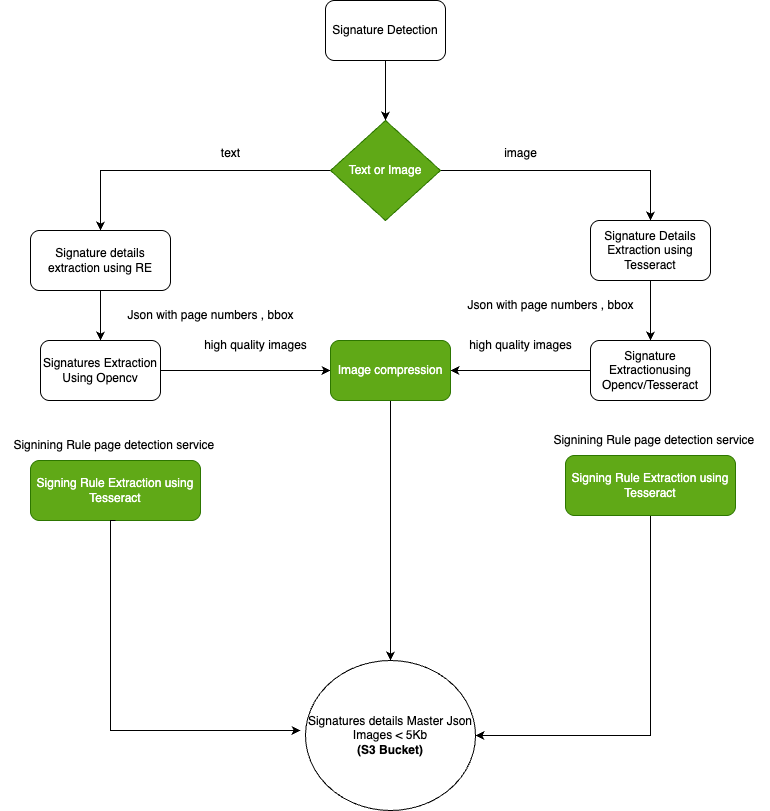

The diagram above was exported from draw.io. Its source (the exported page's mxGraphModel, read from the mxfile embedded in the PNG):
<mxGraphModel dx="1394" dy="899" grid="1" gridSize="10" guides="1" tooltips="1" connect="1" arrows="1" fold="1" page="1" pageScale="1" pageWidth="850" pageHeight="1100" math="0" shadow="0">
  <root>
    <mxCell id="0" />
    <mxCell id="1" parent="0" />
    <mxCell id="Go_BhT7_rz0fwK0wfz1J-4" value="" style="edgeStyle=orthogonalEdgeStyle;rounded=0;orthogonalLoop=1;jettySize=auto;html=1;" edge="1" parent="1" source="Go_BhT7_rz0fwK0wfz1J-1" target="Go_BhT7_rz0fwK0wfz1J-2">
      <mxGeometry relative="1" as="geometry" />
    </mxCell>
    <mxCell id="Go_BhT7_rz0fwK0wfz1J-1" value="Signature Detection" style="rounded=1;whiteSpace=wrap;html=1;" vertex="1" parent="1">
      <mxGeometry x="335" y="120" width="120" height="60" as="geometry" />
    </mxCell>
    <mxCell id="Go_BhT7_rz0fwK0wfz1J-11" style="edgeStyle=orthogonalEdgeStyle;rounded=0;orthogonalLoop=1;jettySize=auto;html=1;entryX=0.5;entryY=0;entryDx=0;entryDy=0;" edge="1" parent="1" source="Go_BhT7_rz0fwK0wfz1J-2" target="Go_BhT7_rz0fwK0wfz1J-5">
      <mxGeometry relative="1" as="geometry" />
    </mxCell>
    <mxCell id="Go_BhT7_rz0fwK0wfz1J-12" style="edgeStyle=orthogonalEdgeStyle;rounded=0;orthogonalLoop=1;jettySize=auto;html=1;exitX=1;exitY=0.5;exitDx=0;exitDy=0;" edge="1" parent="1" source="Go_BhT7_rz0fwK0wfz1J-2">
      <mxGeometry relative="1" as="geometry">
        <mxPoint x="460" y="290" as="sourcePoint" />
        <mxPoint x="660" y="340" as="targetPoint" />
        <Array as="points">
          <mxPoint x="660" y="290" />
        </Array>
      </mxGeometry>
    </mxCell>
    <mxCell id="Go_BhT7_rz0fwK0wfz1J-2" value="Text or Image" style="rhombus;whiteSpace=wrap;html=1;fillColor=#60a917;fontColor=#ffffff;strokeColor=#2D7600;" vertex="1" parent="1">
      <mxGeometry x="340" y="240" width="110" height="100" as="geometry" />
    </mxCell>
    <mxCell id="Go_BhT7_rz0fwK0wfz1J-13" value="" style="edgeStyle=orthogonalEdgeStyle;rounded=0;orthogonalLoop=1;jettySize=auto;html=1;" edge="1" parent="1" source="Go_BhT7_rz0fwK0wfz1J-5" target="Go_BhT7_rz0fwK0wfz1J-6">
      <mxGeometry relative="1" as="geometry" />
    </mxCell>
    <mxCell id="Go_BhT7_rz0fwK0wfz1J-5" value="Signature details extraction using RE" style="rounded=1;whiteSpace=wrap;html=1;" vertex="1" parent="1">
      <mxGeometry x="40" y="350" width="140" height="60" as="geometry" />
    </mxCell>
    <mxCell id="Go_BhT7_rz0fwK0wfz1J-19" value="" style="edgeStyle=orthogonalEdgeStyle;rounded=0;orthogonalLoop=1;jettySize=auto;html=1;" edge="1" parent="1" source="Go_BhT7_rz0fwK0wfz1J-6" target="Go_BhT7_rz0fwK0wfz1J-18">
      <mxGeometry relative="1" as="geometry" />
    </mxCell>
    <mxCell id="Go_BhT7_rz0fwK0wfz1J-6" value="Signatures Extraction Using Opencv" style="rounded=1;whiteSpace=wrap;html=1;" vertex="1" parent="1">
      <mxGeometry x="50" y="460" width="120" height="60" as="geometry" />
    </mxCell>
    <mxCell id="Go_BhT7_rz0fwK0wfz1J-7" value="Signing Rule Extraction using Tesseract" style="rounded=1;whiteSpace=wrap;html=1;fillColor=#60a917;fontColor=#ffffff;strokeColor=#2D7600;" vertex="1" parent="1">
      <mxGeometry x="40" y="580" width="170" height="60" as="geometry" />
    </mxCell>
    <mxCell id="Go_BhT7_rz0fwK0wfz1J-15" value="" style="edgeStyle=orthogonalEdgeStyle;rounded=0;orthogonalLoop=1;jettySize=auto;html=1;" edge="1" parent="1" source="Go_BhT7_rz0fwK0wfz1J-8" target="Go_BhT7_rz0fwK0wfz1J-9">
      <mxGeometry relative="1" as="geometry" />
    </mxCell>
    <mxCell id="Go_BhT7_rz0fwK0wfz1J-8" value="Signature Details Extraction using Tesseract" style="rounded=1;whiteSpace=wrap;html=1;" vertex="1" parent="1">
      <mxGeometry x="600" y="340" width="120" height="60" as="geometry" />
    </mxCell>
    <mxCell id="Go_BhT7_rz0fwK0wfz1J-20" value="" style="edgeStyle=orthogonalEdgeStyle;rounded=0;orthogonalLoop=1;jettySize=auto;html=1;" edge="1" parent="1" source="Go_BhT7_rz0fwK0wfz1J-9" target="Go_BhT7_rz0fwK0wfz1J-18">
      <mxGeometry relative="1" as="geometry" />
    </mxCell>
    <mxCell id="Go_BhT7_rz0fwK0wfz1J-9" value="Signature Extractionusing Opencv/Tesseract" style="rounded=1;whiteSpace=wrap;html=1;" vertex="1" parent="1">
      <mxGeometry x="600" y="460" width="120" height="60" as="geometry" />
    </mxCell>
    <mxCell id="Go_BhT7_rz0fwK0wfz1J-25" style="edgeStyle=orthogonalEdgeStyle;rounded=0;orthogonalLoop=1;jettySize=auto;html=1;entryX=1;entryY=0.5;entryDx=0;entryDy=0;" edge="1" parent="1" source="Go_BhT7_rz0fwK0wfz1J-10" target="Go_BhT7_rz0fwK0wfz1J-21">
      <mxGeometry relative="1" as="geometry">
        <Array as="points">
          <mxPoint x="660" y="855" />
        </Array>
      </mxGeometry>
    </mxCell>
    <mxCell id="Go_BhT7_rz0fwK0wfz1J-10" value="Signing Rule Extraction using Tesseract" style="rounded=1;whiteSpace=wrap;html=1;" vertex="1" parent="1">
      <mxGeometry x="600" y="580" width="120" height="50" as="geometry" />
    </mxCell>
    <mxCell id="Go_BhT7_rz0fwK0wfz1J-22" value="" style="edgeStyle=orthogonalEdgeStyle;rounded=0;orthogonalLoop=1;jettySize=auto;html=1;" edge="1" parent="1" source="Go_BhT7_rz0fwK0wfz1J-18" target="Go_BhT7_rz0fwK0wfz1J-21">
      <mxGeometry relative="1" as="geometry" />
    </mxCell>
    <mxCell id="Go_BhT7_rz0fwK0wfz1J-18" value="Image compression" style="rounded=1;whiteSpace=wrap;html=1;fillColor=#60a917;fontColor=#ffffff;strokeColor=#2D7600;" vertex="1" parent="1">
      <mxGeometry x="340" y="460" width="120" height="60" as="geometry" />
    </mxCell>
    <mxCell id="Go_BhT7_rz0fwK0wfz1J-21" value="Signatures details Master Json&lt;div&gt;Images &amp;lt; 5Kb&lt;/div&gt;&lt;div&gt;&lt;b&gt;(S3 Bucket)&lt;/b&gt;&lt;/div&gt;" style="ellipse;whiteSpace=wrap;html=1;rounded=1;" vertex="1" parent="1">
      <mxGeometry x="315" y="780" width="170" height="150" as="geometry" />
    </mxCell>
    <mxCell id="Go_BhT7_rz0fwK0wfz1J-24" style="edgeStyle=orthogonalEdgeStyle;rounded=0;orthogonalLoop=1;jettySize=auto;html=1;exitX=0.5;exitY=1;exitDx=0;exitDy=0;" edge="1" parent="1" source="Go_BhT7_rz0fwK0wfz1J-7">
      <mxGeometry relative="1" as="geometry">
        <mxPoint x="310" y="850" as="targetPoint" />
        <Array as="points">
          <mxPoint x="120" y="640" />
          <mxPoint x="120" y="850" />
        </Array>
      </mxGeometry>
    </mxCell>
    <mxCell id="Go_BhT7_rz0fwK0wfz1J-26" value="Signining Rule page detection service&amp;nbsp;" style="text;html=1;align=center;verticalAlign=middle;resizable=0;points=[];autosize=1;strokeColor=none;fillColor=none;" vertex="1" parent="1">
      <mxGeometry x="10" y="550" width="230" height="30" as="geometry" />
    </mxCell>
    <mxCell id="Go_BhT7_rz0fwK0wfz1J-27" value="text" style="text;html=1;align=center;verticalAlign=middle;resizable=0;points=[];autosize=1;strokeColor=none;fillColor=none;" vertex="1" parent="1">
      <mxGeometry x="220" y="258" width="40" height="30" as="geometry" />
    </mxCell>
    <mxCell id="Go_BhT7_rz0fwK0wfz1J-28" value="image" style="text;html=1;align=center;verticalAlign=middle;resizable=0;points=[];autosize=1;strokeColor=none;fillColor=none;" vertex="1" parent="1">
      <mxGeometry x="500" y="258" width="60" height="30" as="geometry" />
    </mxCell>
    <mxCell id="Go_BhT7_rz0fwK0wfz1J-29" value="Json with page numbers , bbox" style="text;html=1;align=center;verticalAlign=middle;resizable=0;points=[];autosize=1;strokeColor=none;fillColor=none;" vertex="1" parent="1">
      <mxGeometry x="465" y="410" width="190" height="30" as="geometry" />
    </mxCell>
    <mxCell id="Go_BhT7_rz0fwK0wfz1J-30" value="high quality images" style="text;html=1;align=center;verticalAlign=middle;resizable=0;points=[];autosize=1;strokeColor=none;fillColor=none;" vertex="1" parent="1">
      <mxGeometry x="465" y="450" width="130" height="30" as="geometry" />
    </mxCell>
    <mxCell id="Go_BhT7_rz0fwK0wfz1J-31" value="high quality images" style="text;html=1;align=center;verticalAlign=middle;resizable=0;points=[];autosize=1;strokeColor=none;fillColor=none;" vertex="1" parent="1">
      <mxGeometry x="200" y="450" width="130" height="30" as="geometry" />
    </mxCell>
    <mxCell id="Go_BhT7_rz0fwK0wfz1J-33" value="Json with page numbers , bbox" style="text;html=1;align=center;verticalAlign=middle;resizable=0;points=[];autosize=1;strokeColor=none;fillColor=none;" vertex="1" parent="1">
      <mxGeometry x="125" y="420" width="190" height="30" as="geometry" />
    </mxCell>
    <mxCell id="Go_BhT7_rz0fwK0wfz1J-34" value="Signing Rule Extraction using Tesseract" style="rounded=1;whiteSpace=wrap;html=1;fillColor=#60a917;fontColor=#ffffff;strokeColor=#2D7600;" vertex="1" parent="1">
      <mxGeometry x="575" y="575" width="170" height="60" as="geometry" />
    </mxCell>
    <mxCell id="Go_BhT7_rz0fwK0wfz1J-35" value="Signining Rule page detection service&amp;nbsp;" style="text;html=1;align=center;verticalAlign=middle;resizable=0;points=[];autosize=1;strokeColor=none;fillColor=none;" vertex="1" parent="1">
      <mxGeometry x="550" y="545" width="230" height="30" as="geometry" />
    </mxCell>
  </root>
</mxGraphModel>